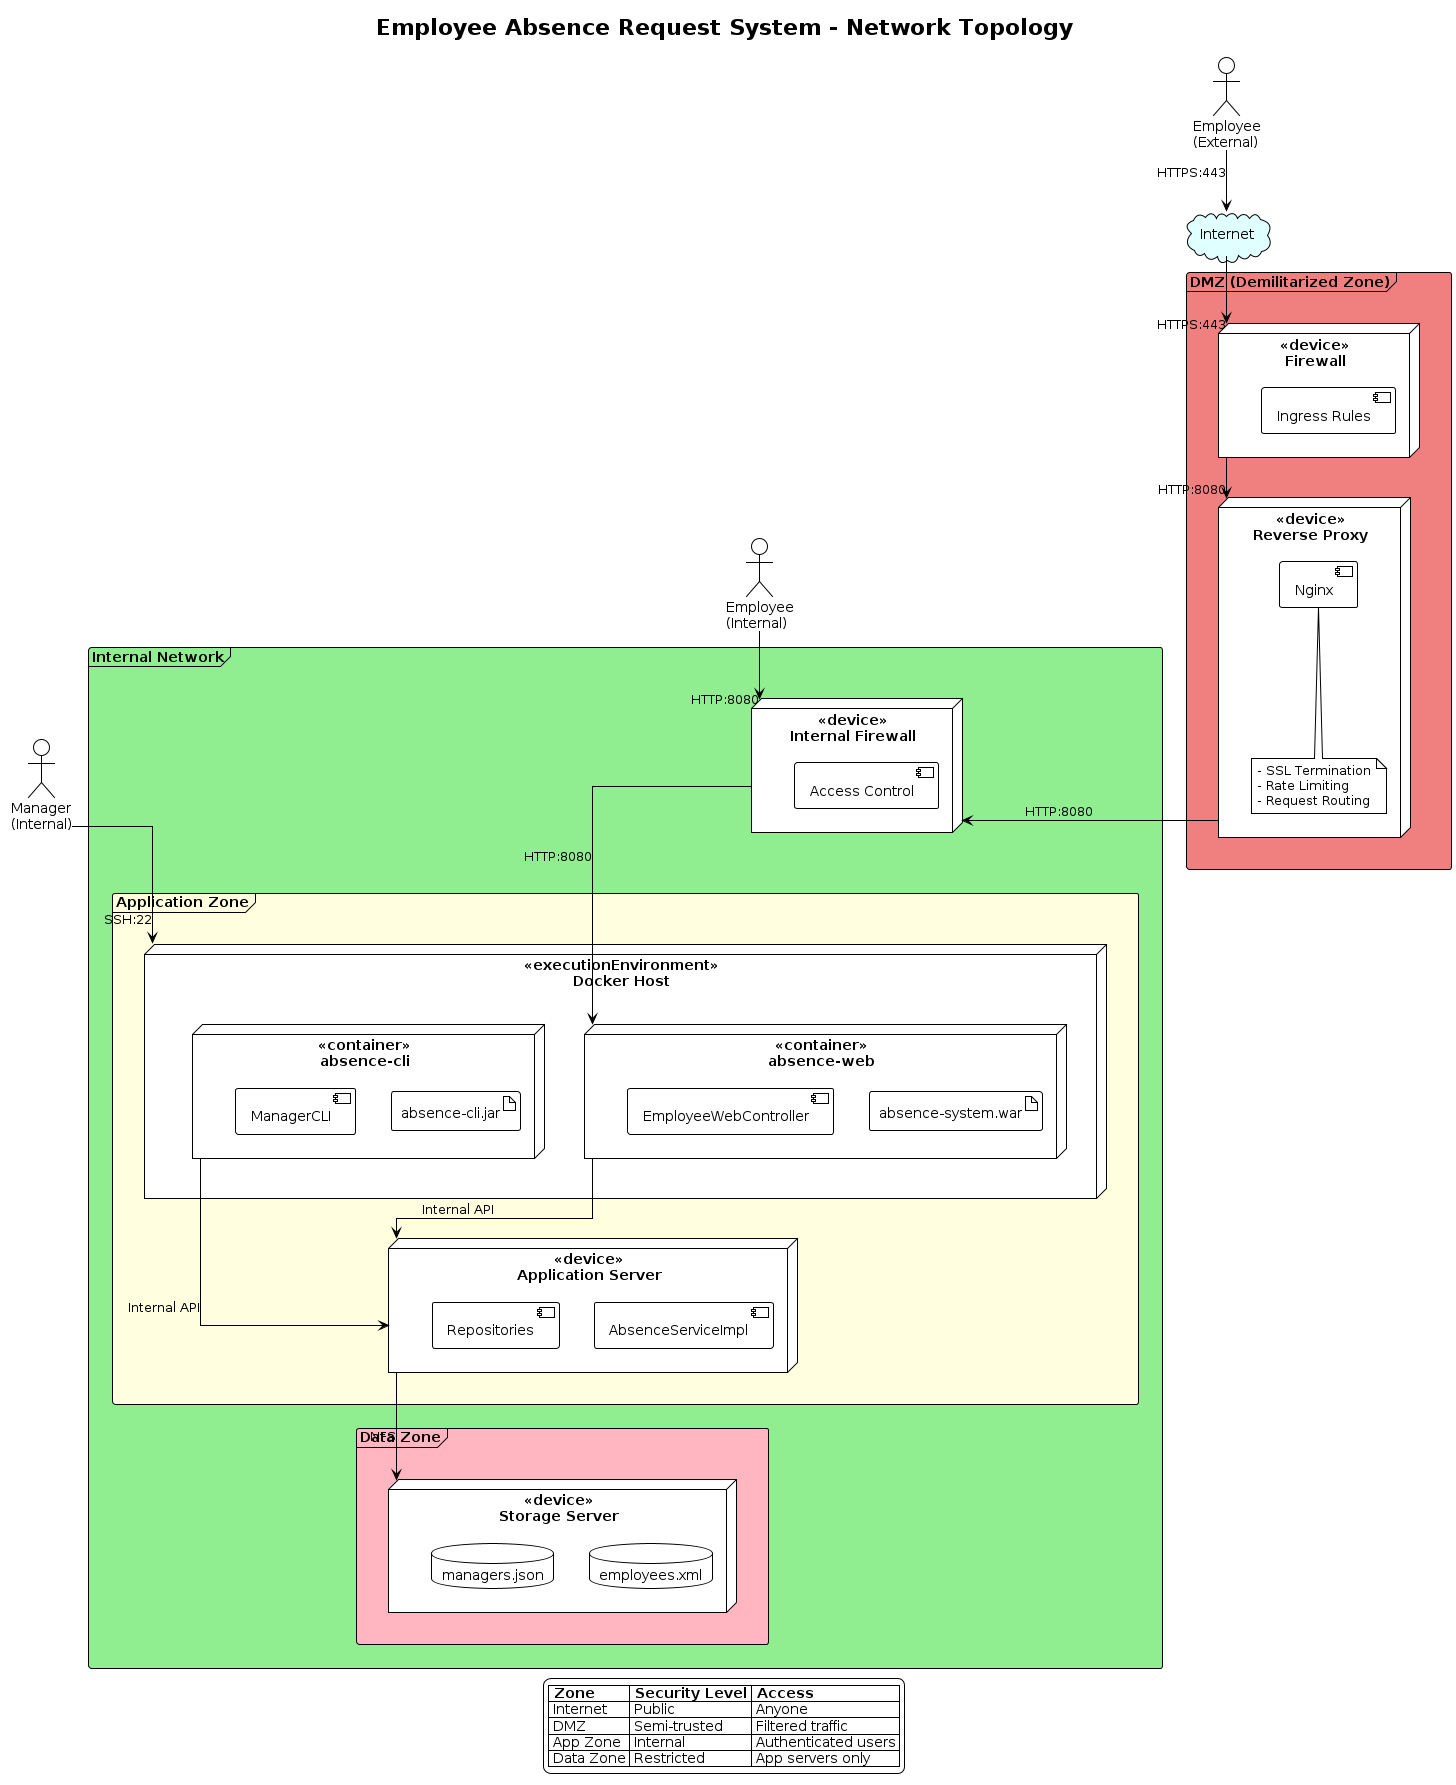

The diagram above was rendered by PlantUML. Its source (embedded in the PNG):
@startuml Deployment Network Topology
!theme plain
skinparam linetype ortho

title Employee Absence Request System - Network Topology

' ==================== INTERNET ====================

cloud "Internet" as Internet #LightCyan {
}

' ==================== DMZ ====================

frame "DMZ (Demilitarized Zone)" as DMZ #LightCoral {

    node "<<device>>\nFirewall" as FW1 {
        component [Ingress Rules] as Ingress
    }

    node "<<device>>\nReverse Proxy" as Proxy {
        component [Nginx] as NginxProxy
        note bottom
          - SSL Termination
          - Rate Limiting
          - Request Routing
        end note
    }
}

' ==================== INTERNAL NETWORK ====================

frame "Internal Network" as InternalNet #LightGreen {

    node "<<device>>\nInternal Firewall" as FW2 {
        component [Access Control] as ACL
    }

    frame "Application Zone" as AppZone #LightYellow {

        node "<<executionEnvironment>>\nDocker Host" as Docker {

            node "<<container>>\nabsence-web" as WebContainer {
                artifact "absence-system.war" as WAR
                component [EmployeeWebController] as WebCtrl
            }

            node "<<container>>\nabsence-cli" as CLIContainer {
                artifact "absence-cli.jar" as CLIJar
                component [ManagerCLI] as CLI
            }
        }

        node "<<device>>\nApplication Server" as AppNode {
            component [AbsenceServiceImpl] as SVC
            component [Repositories] as Repos
        }
    }

    frame "Data Zone" as DataZone #LightPink {

        node "<<device>>\nStorage Server" as StorageNode {
            database "employees.xml" as EmpDB
            database "managers.json" as MgrDB
        }
    }
}

' ==================== USERS ====================

actor "Employee\n(External)" as ExtEmp
actor "Employee\n(Internal)" as IntEmp
actor "Manager\n(Internal)" as IntMgr

' ==================== CONNECTIONS ====================

ExtEmp --> Internet : HTTPS:443
Internet --> FW1 : HTTPS:443
FW1 --> Proxy : HTTP:8080
Proxy --> FW2 : HTTP:8080

IntEmp --> FW2 : HTTP:8080
IntMgr --> Docker : SSH:22

FW2 --> WebContainer : HTTP:8080
WebContainer --> AppNode : Internal API
CLIContainer --> AppNode : Internal API
AppNode --> StorageNode : NFS

' ==================== LEGEND ====================

legend bottom
  |= Zone |= Security Level |= Access |
  | Internet | Public | Anyone |
  | DMZ | Semi-trusted | Filtered traffic |
  | App Zone | Internal | Authenticated users |
  | Data Zone | Restricted | App servers only |
endlegend

@enduml